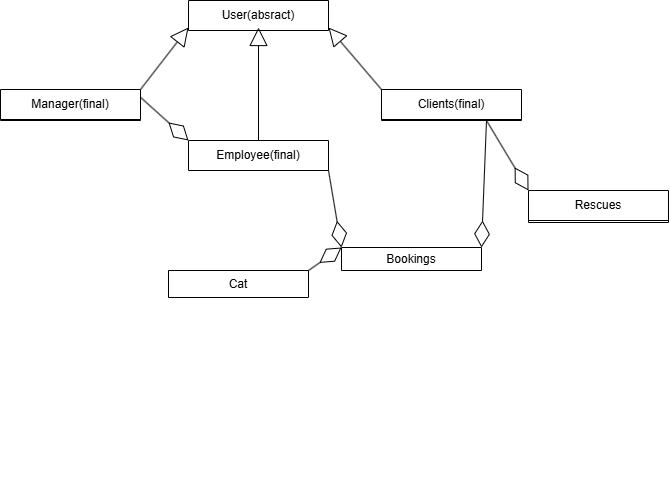

The diagram above was exported from draw.io. Its source (the exported page's mxGraphModel, read from the mxfile embedded in the PNG):
<mxGraphModel dx="2531" dy="3299" grid="1" gridSize="10" guides="1" tooltips="1" connect="1" arrows="1" fold="1" page="1" pageScale="1" pageWidth="827" pageHeight="1169" math="0" shadow="0">
  <root>
    <mxCell id="0" />
    <mxCell id="1" parent="0" />
    <mxCell id="7wPtA1usFKilDXU3Gx83-1" value="User(absract)" style="swimlane;fontStyle=0;childLayout=stackLayout;horizontal=1;startSize=30;horizontalStack=0;resizeParent=1;resizeParentMax=0;resizeLast=0;collapsible=1;marginBottom=0;whiteSpace=wrap;html=1;" vertex="1" parent="1">
      <mxGeometry x="-980" y="-2000" width="140" height="30" as="geometry" />
    </mxCell>
    <mxCell id="7wPtA1usFKilDXU3Gx83-3" style="edgeStyle=none;curved=1;rounded=0;orthogonalLoop=1;jettySize=auto;html=1;exitX=0.5;exitY=1;exitDx=0;exitDy=0;fontSize=12;startSize=8;endSize=8;" edge="1" parent="7wPtA1usFKilDXU3Gx83-1">
      <mxGeometry relative="1" as="geometry">
        <mxPoint x="70" y="106" as="sourcePoint" />
        <mxPoint x="70" y="106" as="targetPoint" />
      </mxGeometry>
    </mxCell>
    <mxCell id="7wPtA1usFKilDXU3Gx83-5" value="Bookings" style="swimlane;fontStyle=0;childLayout=stackLayout;horizontal=1;startSize=30;horizontalStack=0;resizeParent=1;resizeParentMax=0;resizeLast=0;collapsible=1;marginBottom=0;whiteSpace=wrap;html=1;" vertex="1" parent="1">
      <mxGeometry x="-827" y="-1753" width="140" height="23" as="geometry" />
    </mxCell>
    <mxCell id="7wPtA1usFKilDXU3Gx83-7" style="edgeStyle=none;curved=1;rounded=0;orthogonalLoop=1;jettySize=auto;html=1;exitX=0.5;exitY=1;exitDx=0;exitDy=0;fontSize=12;startSize=8;endSize=8;" edge="1" parent="7wPtA1usFKilDXU3Gx83-5">
      <mxGeometry relative="1" as="geometry">
        <mxPoint x="70" y="113" as="sourcePoint" />
        <mxPoint x="70" y="113" as="targetPoint" />
      </mxGeometry>
    </mxCell>
    <mxCell id="7wPtA1usFKilDXU3Gx83-9" value="Cat" style="swimlane;fontStyle=0;childLayout=stackLayout;horizontal=1;startSize=30;horizontalStack=0;resizeParent=1;resizeParentMax=0;resizeLast=0;collapsible=1;marginBottom=0;whiteSpace=wrap;html=1;" vertex="1" parent="1">
      <mxGeometry x="-1000" y="-1730" width="140" height="27" as="geometry" />
    </mxCell>
    <mxCell id="7wPtA1usFKilDXU3Gx83-10" style="edgeStyle=none;curved=1;rounded=0;orthogonalLoop=1;jettySize=auto;html=1;exitX=0.5;exitY=1;exitDx=0;exitDy=0;fontSize=12;startSize=8;endSize=8;" edge="1" parent="7wPtA1usFKilDXU3Gx83-9">
      <mxGeometry relative="1" as="geometry">
        <mxPoint x="70" y="201" as="sourcePoint" />
        <mxPoint x="70" y="201" as="targetPoint" />
      </mxGeometry>
    </mxCell>
    <mxCell id="7wPtA1usFKilDXU3Gx83-13" value="Manager(final)" style="swimlane;fontStyle=0;childLayout=stackLayout;horizontal=1;startSize=30;horizontalStack=0;resizeParent=1;resizeParentMax=0;resizeLast=0;collapsible=1;marginBottom=0;whiteSpace=wrap;html=1;" vertex="1" parent="1">
      <mxGeometry x="-1168" y="-1911" width="140" height="31" as="geometry" />
    </mxCell>
    <mxCell id="7wPtA1usFKilDXU3Gx83-15" style="edgeStyle=none;curved=1;rounded=0;orthogonalLoop=1;jettySize=auto;html=1;exitX=0.5;exitY=1;exitDx=0;exitDy=0;fontSize=12;startSize=8;endSize=8;" edge="1" parent="7wPtA1usFKilDXU3Gx83-13">
      <mxGeometry relative="1" as="geometry">
        <mxPoint x="70" y="59" as="sourcePoint" />
        <mxPoint x="70" y="59" as="targetPoint" />
      </mxGeometry>
    </mxCell>
    <mxCell id="7wPtA1usFKilDXU3Gx83-17" value="Rescues" style="swimlane;fontStyle=0;childLayout=stackLayout;horizontal=1;startSize=30;horizontalStack=0;resizeParent=1;resizeParentMax=0;resizeLast=0;collapsible=1;marginBottom=0;whiteSpace=wrap;html=1;" vertex="1" parent="1">
      <mxGeometry x="-640" y="-1810" width="140" height="32" as="geometry" />
    </mxCell>
    <mxCell id="7wPtA1usFKilDXU3Gx83-19" style="edgeStyle=none;curved=1;rounded=0;orthogonalLoop=1;jettySize=auto;html=1;exitX=0.5;exitY=1;exitDx=0;exitDy=0;fontSize=12;startSize=8;endSize=8;" edge="1" parent="7wPtA1usFKilDXU3Gx83-17">
      <mxGeometry relative="1" as="geometry">
        <mxPoint x="70" y="191" as="sourcePoint" />
        <mxPoint x="70" y="191" as="targetPoint" />
      </mxGeometry>
    </mxCell>
    <mxCell id="7wPtA1usFKilDXU3Gx83-21" value="Clients(final)" style="swimlane;fontStyle=0;childLayout=stackLayout;horizontal=1;startSize=30;horizontalStack=0;resizeParent=1;resizeParentMax=0;resizeLast=0;collapsible=1;marginBottom=0;whiteSpace=wrap;html=1;" vertex="1" parent="1">
      <mxGeometry x="-787" y="-1911" width="140" height="31" as="geometry" />
    </mxCell>
    <mxCell id="7wPtA1usFKilDXU3Gx83-23" style="edgeStyle=none;curved=1;rounded=0;orthogonalLoop=1;jettySize=auto;html=1;exitX=0.5;exitY=1;exitDx=0;exitDy=0;fontSize=12;startSize=8;endSize=8;" edge="1" parent="7wPtA1usFKilDXU3Gx83-21">
      <mxGeometry relative="1" as="geometry">
        <mxPoint x="70" y="69" as="sourcePoint" />
        <mxPoint x="70" y="69" as="targetPoint" />
      </mxGeometry>
    </mxCell>
    <mxCell id="7wPtA1usFKilDXU3Gx83-25" value="Employee(final)" style="swimlane;fontStyle=0;childLayout=stackLayout;horizontal=1;startSize=30;horizontalStack=0;resizeParent=1;resizeParentMax=0;resizeLast=0;collapsible=1;marginBottom=0;whiteSpace=wrap;html=1;" vertex="1" parent="1">
      <mxGeometry x="-980" y="-1860" width="140" height="30" as="geometry" />
    </mxCell>
    <mxCell id="7wPtA1usFKilDXU3Gx83-26" style="edgeStyle=none;curved=1;rounded=0;orthogonalLoop=1;jettySize=auto;html=1;exitX=0.5;exitY=1;exitDx=0;exitDy=0;fontSize=12;startSize=8;endSize=8;" edge="1" parent="7wPtA1usFKilDXU3Gx83-25">
      <mxGeometry relative="1" as="geometry">
        <mxPoint x="70" y="86" as="sourcePoint" />
        <mxPoint x="70" y="86" as="targetPoint" />
      </mxGeometry>
    </mxCell>
    <mxCell id="7wPtA1usFKilDXU3Gx83-29" style="edgeStyle=none;curved=1;rounded=0;orthogonalLoop=1;jettySize=auto;html=1;exitX=0.5;exitY=1;exitDx=0;exitDy=0;fontSize=12;startSize=8;endSize=8;" edge="1" parent="1">
      <mxGeometry relative="1" as="geometry">
        <mxPoint x="-717" y="-1780" as="sourcePoint" />
        <mxPoint x="-717" y="-1780" as="targetPoint" />
      </mxGeometry>
    </mxCell>
    <mxCell id="7wPtA1usFKilDXU3Gx83-30" value="" style="endArrow=block;endSize=16;endFill=0;html=1;rounded=0;exitX=0.5;exitY=0;exitDx=0;exitDy=0;entryX=0.5;entryY=1;entryDx=0;entryDy=0;" edge="1" parent="1" source="7wPtA1usFKilDXU3Gx83-25">
      <mxGeometry width="160" relative="1" as="geometry">
        <mxPoint x="-923" y="-2147" as="sourcePoint" />
        <mxPoint x="-910" y="-1973" as="targetPoint" />
      </mxGeometry>
    </mxCell>
    <mxCell id="7wPtA1usFKilDXU3Gx83-31" value="" style="endArrow=block;endSize=16;endFill=0;html=1;rounded=0;exitX=1;exitY=0;exitDx=0;exitDy=0;entryX=0;entryY=1;entryDx=0;entryDy=0;" edge="1" parent="1" source="7wPtA1usFKilDXU3Gx83-13">
      <mxGeometry width="160" relative="1" as="geometry">
        <mxPoint x="-900" y="-1883" as="sourcePoint" />
        <mxPoint x="-980" y="-1973" as="targetPoint" />
      </mxGeometry>
    </mxCell>
    <mxCell id="7wPtA1usFKilDXU3Gx83-32" value="" style="endArrow=block;endSize=16;endFill=0;html=1;rounded=0;exitX=0;exitY=0;exitDx=0;exitDy=0;entryX=1;entryY=1;entryDx=0;entryDy=0;" edge="1" parent="1" source="7wPtA1usFKilDXU3Gx83-21">
      <mxGeometry width="160" relative="1" as="geometry">
        <mxPoint x="-890" y="-1873" as="sourcePoint" />
        <mxPoint x="-840" y="-1973" as="targetPoint" />
      </mxGeometry>
    </mxCell>
    <mxCell id="7wPtA1usFKilDXU3Gx83-33" value="" style="endArrow=diamondThin;endFill=0;endSize=24;html=1;rounded=0;exitX=1;exitY=0.25;exitDx=0;exitDy=0;entryX=0;entryY=0.25;entryDx=0;entryDy=0;" edge="1" parent="1" source="7wPtA1usFKilDXU3Gx83-13">
      <mxGeometry width="160" relative="1" as="geometry">
        <mxPoint x="-869" y="-1918" as="sourcePoint" />
        <mxPoint x="-980" y="-1860" as="targetPoint" />
      </mxGeometry>
    </mxCell>
    <mxCell id="7wPtA1usFKilDXU3Gx83-34" value="" style="endArrow=diamondThin;endFill=0;endSize=24;html=1;rounded=0;exitX=0.75;exitY=1;exitDx=0;exitDy=0;entryX=0;entryY=0;entryDx=0;entryDy=0;" edge="1" parent="1" source="7wPtA1usFKilDXU3Gx83-21" target="7wPtA1usFKilDXU3Gx83-17">
      <mxGeometry width="160" relative="1" as="geometry">
        <mxPoint x="-647" y="-1780" as="sourcePoint" />
        <mxPoint x="-872" y="-1632" as="targetPoint" />
      </mxGeometry>
    </mxCell>
    <mxCell id="7wPtA1usFKilDXU3Gx83-35" value="" style="endArrow=diamondThin;endFill=0;endSize=24;html=1;rounded=0;exitX=1;exitY=1;exitDx=0;exitDy=0;entryX=0;entryY=0;entryDx=0;entryDy=0;" edge="1" parent="1" source="7wPtA1usFKilDXU3Gx83-25" target="7wPtA1usFKilDXU3Gx83-5">
      <mxGeometry width="160" relative="1" as="geometry">
        <mxPoint x="-840" y="-1726" as="sourcePoint" />
        <mxPoint x="-528" y="-1619" as="targetPoint" />
      </mxGeometry>
    </mxCell>
    <mxCell id="7wPtA1usFKilDXU3Gx83-36" value="" style="endArrow=diamondThin;endFill=0;endSize=24;html=1;rounded=0;exitX=0.75;exitY=1;exitDx=0;exitDy=0;entryX=1;entryY=0;entryDx=0;entryDy=0;" edge="1" parent="1" source="7wPtA1usFKilDXU3Gx83-21" target="7wPtA1usFKilDXU3Gx83-5">
      <mxGeometry width="160" relative="1" as="geometry">
        <mxPoint x="-647" y="-1780" as="sourcePoint" />
        <mxPoint x="-583" y="-1672" as="targetPoint" />
      </mxGeometry>
    </mxCell>
    <mxCell id="7wPtA1usFKilDXU3Gx83-37" value="" style="endArrow=diamondThin;endFill=0;endSize=24;html=1;rounded=0;exitX=1;exitY=0;exitDx=0;exitDy=0;entryX=0;entryY=0;entryDx=0;entryDy=0;" edge="1" parent="1" source="7wPtA1usFKilDXU3Gx83-9" target="7wPtA1usFKilDXU3Gx83-5">
      <mxGeometry width="160" relative="1" as="geometry">
        <mxPoint x="-637" y="-1770" as="sourcePoint" />
        <mxPoint x="-660" y="-1672" as="targetPoint" />
      </mxGeometry>
    </mxCell>
  </root>
</mxGraphModel>